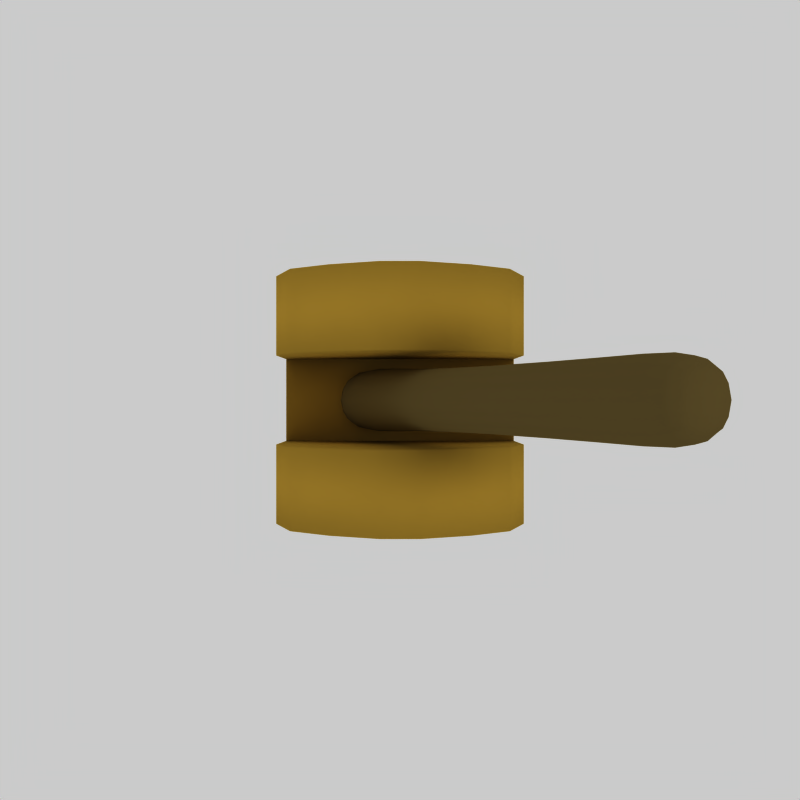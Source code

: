 # Source: switch.blend  (saved by Blender 2.49.2; exported with 4.5.12 LTS)
import bpy
from mathutils import Matrix  # noqa: F401  (used for matrix-valued properties, if any)

bpy.ops.wm.read_factory_settings(use_empty=True)
scene = bpy.context.scene
scene.name = 'Scene'

# ---- collections
col_collection_1 = bpy.data.collections.new('Collection 1'); scene.collection.children.link(col_collection_1)

# ---- materials (node trees are filled in below, after node groups)
mat_material_001 = bpy.data.materials.new('Material.001')
mat_material_001.alpha_threshold = 0.0
mat_material_001.diffuse_color = (0.3509, 0.2923, 0.1521, 1.0)
mat_material_001.roughness = 0.5
mat_material_001.line_color = (0.0, 0.0, 0.0, 1.0)
mat_material = bpy.data.materials.new('Material')
mat_material.alpha_threshold = 0.0
mat_material.diffuse_color = (0.6842, 0.5342, 0.1749, 1.0)
mat_material.roughness = 0.5
mat_material.line_color = (0.0, 0.0, 0.0, 1.0)

# ---- material node trees

# ---- world
world_world = bpy.data.worlds.new('World'); scene.world = world_world
world_world.color = (0.7954, 0.7954, 0.7954)
world_world.use_sun_shadow = False
world_world.sun_shadow_jitter_overblur = 0.0
world_world.cycles.sampling_method = 'MANUAL'
world_world.cycles.sample_map_resolution = 256

# ---- cameras
cam_camera = bpy.data.cameras.new('Camera')
cam_camera.passepartout_alpha = 0.2
cam_camera.clip_end = 100.0
cam_camera.lens = 35.0
cam_camera.ortho_scale = 7.314
cam_camera.show_passepartout = False
cam_camera.show_safe_areas = True
cam_camera.dof.focus_distance = 0.0
cam_camera.dof.aperture_fstop = 128.0

# ---- lights
light_spot_002 = bpy.data.lights.new('Spot.002', 'POINT')
light_spot_002.transmission_factor = 0.0
light_spot_002.cutoff_distance = 30.0
light_spot_002.use_shadow = False
light_spot_002.energy = 100.0
light_spot_002.shadow_buffer_clip_start = 1.001
light_spot_002.shadow_soft_size = 1.0
light_spot_002.shadow_maximum_resolution = 0.006
light_spot_002.use_absolute_resolution = True
light_spot_002.cycles.use_multiple_importance_sampling = False
light_spot_001 = bpy.data.lights.new('Spot.001', 'POINT')
light_spot_001.transmission_factor = 0.0
light_spot_001.cutoff_distance = 30.0
light_spot_001.use_shadow = False
light_spot_001.energy = 100.0
light_spot_001.shadow_buffer_clip_start = 1.001
light_spot_001.shadow_soft_size = 1.0
light_spot_001.shadow_maximum_resolution = 0.006
light_spot_001.use_absolute_resolution = True
light_spot_001.cycles.use_multiple_importance_sampling = False
light_spot = bpy.data.lights.new('Spot', 'POINT')
light_spot.transmission_factor = 0.0
light_spot.cutoff_distance = 30.0
light_spot.energy = 100.0
light_spot.shadow_buffer_clip_start = 1.001
light_spot.shadow_soft_size = 1.0
light_spot.shadow_maximum_resolution = 0.006
light_spot.use_absolute_resolution = True
light_spot.cycles.use_multiple_importance_sampling = False

# ---- meshes
me_cube_001 = bpy.data.meshes.new('Cube.001')
me_cube_001.from_pydata([(0.3721, 0.3721, -1.007), (0.3721, -0.3721, -1.007), (-0.3721, -0.3721, -1.007), (-0.3721, 0.3721, -1.007), (0.2599, 0.2599, 3.213), (0.2599, -0.2599, 3.213), (-0.2599, -0.2599, 3.213), (-0.2599, 0.2599, 3.213), (0.2347, -0.2347, 0.07489), (0.2347, -0.2347, 2.823), (0.2347, 0.2347, 0.07489), (0.2347, 0.2347, 2.823), (-0.2347, -0.2347, 0.07489), (-0.2347, -0.2347, 2.823), (-0.2347, 0.2347, 0.07489), (-0.2347, 0.2347, 2.823)], [], [(0, 1, 2, 3), (4, 7, 6, 5), (0, 10, 8, 1), (10, 11, 9, 8), (11, 4, 5, 9), (1, 8, 12, 2), (8, 9, 13, 12), (9, 5, 6, 13), (2, 12, 14, 3), (12, 13, 15, 14), (13, 6, 7, 15), (4, 11, 15, 7), (11, 10, 14, 15), (10, 0, 3, 14)])
me_cube_001.polygons.foreach_set('use_smooth', [True] * 14)
me_cube_001.materials.append(mat_material_001)
me_cube_001.use_remesh_preserve_volume = False
me_cube_001.use_remesh_preserve_attributes = False
me_cube_001.use_mirror_vertex_groups = False
me_cube_001.update()
me_cube = bpy.data.meshes.new('Cube')
me_cube.from_pydata([(1.0, 1.0, -1.0), (1.0, 0.36, -1.0), (-1.0, 0.36, -1.0), (-1.0, 1.0, -1.0), (1.0, 1.0, -0.4427), (1.0, 0.36, -0.4427), (-1.0, 0.36, -0.4427), (-1.0, 1.0, -0.4427), (-0.5232, 1.0, 0.1127), (-0.5232, 0.36, 0.1127), (0.5232, 0.36, 0.1127), (0.5232, 1.0, 0.1127), (0.1454, 1.0, 0.2495), (0.1454, 0.36, 0.2495), (-0.1454, 0.36, 0.2495), (-0.1454, 1.0, 0.2495), (-0.8379, 0.36, -0.08447), (-0.8379, 1.0, -0.08447), (0.8379, 0.36, -0.08447), (0.8379, 1.0, -0.08447), (0.8379, -0.36, -0.08447), (0.8379, -1.0, -0.08447), (-0.8379, -0.36, -0.08447), (-0.8379, -1.0, -0.08447), (-0.1454, -0.36, 0.2495), (-0.1454, -1.0, 0.2495), (0.1454, -1.0, 0.2495), (0.1454, -0.36, 0.2495), (0.5232, -0.36, 0.1127), (0.5232, -1.0, 0.1127), (-0.5232, -1.0, 0.1127), (-0.5232, -0.36, 0.1127), (-1.0, -0.36, -0.4427), (-1.0, -1.0, -0.4427), (1.0, -1.0, -0.4427), (1.0, -0.36, -0.4427), (-1.0, -0.36, -1.0), (-1.0, -1.0, -1.0), (1.0, -1.0, -1.0), (1.0, -0.36, -1.0)], [], [(0, 1, 2, 3), (0, 4, 5, 1), (1, 5, 6, 2), (2, 6, 7, 3), (4, 0, 3, 7), (10, 11, 12, 13), (11, 8, 15, 12), (9, 10, 13, 14), (8, 9, 14, 15), (12, 15, 14, 13), (6, 16, 17, 7), (16, 9, 8, 17), (5, 18, 16, 6), (18, 10, 9, 16), (7, 17, 19, 4), (17, 8, 11, 19), (4, 19, 18, 5), (19, 11, 10, 18), (20, 28, 29, 21), (35, 20, 21, 34), (22, 31, 28, 20), (32, 22, 20, 35), (21, 29, 30, 23), (34, 21, 23, 33), (23, 30, 31, 22), (33, 23, 22, 32), (27, 24, 25, 26), (31, 30, 25, 24), (30, 29, 26, 25), (28, 31, 24, 27), (29, 28, 27, 26), (35, 39, 36, 32), (37, 33, 32, 36), (38, 34, 33, 37), (39, 35, 34, 38), (39, 38, 37, 36), (1, 39, 36, 2)])
me_cube.polygons.foreach_set('use_smooth', [True] * 37)
me_cube.materials.append(mat_material)
me_cube.use_remesh_preserve_volume = False
me_cube.use_remesh_preserve_attributes = False
me_cube.use_mirror_vertex_groups = False
me_cube.update()

# ---- objects
ob_cube_001 = bpy.data.objects.new('Cube.001', me_cube_001)
ob_lamp_002 = bpy.data.objects.new('Lamp.002', light_spot_002)
ob_lamp_001 = bpy.data.objects.new('Lamp.001', light_spot_001)
ob_cube = bpy.data.objects.new('Cube', me_cube)
ob_lamp = bpy.data.objects.new('Lamp', light_spot)
ob_camera = bpy.data.objects.new('Camera', cam_camera)

# ---- transforms, parenting, visibility, modifiers, constraints
ob_cube_001.location = (0.0, 0.0, 0.0)
ob_cube_001.rotation_euler = (-3.538e-09, 0.4363, -1.596e-08)
ob_cube_001.lock_rotations_4d = False
ob_cube_001.empty_display_type = 'ARROWS'
ob_cube_001.lineart.crease_threshold = 0.0
_m = ob_cube_001.modifiers.new('Subsurf', 'SUBSURF')
_m.uv_smooth = 'PRESERVE_CORNERS'
_m.quality = 2
_m.show_only_control_edges = False
ob_lamp_002.location = (-6.166, 4.157, 0.6351)
ob_lamp_002.rotation_euler = (0.6503, 0.05522, 1.866)
ob_lamp_002.lock_rotations_4d = False
ob_lamp_002.empty_display_type = 'ARROWS'
ob_lamp_002.color = (0.0, 0.0, 0.0, 0.0)
ob_lamp_002.lineart.crease_threshold = 0.0
ob_lamp_001.location = (-0.05996, -7.513, 5.904)
ob_lamp_001.rotation_euler = (0.6503, 0.05522, 1.866)
ob_lamp_001.lock_rotations_4d = False
ob_lamp_001.empty_display_type = 'ARROWS'
ob_lamp_001.color = (0.0, 0.0, 0.0, 0.0)
ob_lamp_001.lineart.crease_threshold = 0.0
ob_cube.location = (0.0, 0.0, 0.3702)
ob_cube.lock_rotations_4d = False
ob_cube.empty_display_type = 'ARROWS'
ob_cube.color = (0.0, 0.0, 0.0, 1.0)
ob_cube.lineart.crease_threshold = 0.0
ob_lamp.location = (4.076, 1.005, 5.904)
ob_lamp.rotation_euler = (0.6503, 0.05522, 1.866)
ob_lamp.lock_rotations_4d = False
ob_lamp.empty_display_type = 'ARROWS'
ob_lamp.color = (0.0, 0.0, 0.0, 0.0)
ob_lamp.lineart.crease_threshold = 0.0
ob_camera.location = (0.0, 0.0, 6.216)
ob_camera.lock_rotations_4d = False
ob_camera.empty_display_type = 'ARROWS'
ob_camera.color = (0.0, 0.0, 0.0, 0.0)
ob_camera.display_type = 'WIRE'
ob_camera.lineart.crease_threshold = 0.0

# ---- collection membership
col_collection_1.objects.link(ob_cube_001)
col_collection_1.objects.link(ob_lamp_002)
col_collection_1.objects.link(ob_lamp_001)
col_collection_1.objects.link(ob_cube)
col_collection_1.objects.link(ob_lamp)
col_collection_1.objects.link(ob_camera)

# ---- scene / render settings (as saved in the file)
scene.camera = ob_camera
scene.frame_start = 1; scene.frame_end = 6; scene.frame_set(6)
scene.render.engine = 'BLENDER_EEVEE_NEXT'
scene.render.image_settings.compression = 90
scene.render.resolution_x = 48
scene.render.resolution_y = 48
scene.render.pixel_aspect_x = 100.0
scene.render.pixel_aspect_y = 100.0
scene.render.fps = 25
scene.render.dither_intensity = 0.0
scene.render.film_transparent = True
scene.render.use_compositing = False
scene.render.use_sequencer = False
scene.render.bake_margin = 2
scene.render.bake_bias = 0.0
scene.render.use_stamp_time = False
scene.render.use_stamp_date = False
scene.render.use_stamp_frame = False
scene.render.use_stamp_camera = False
scene.render.use_stamp_scene = False
scene.render.use_stamp_filename = False
scene.render.use_stamp_render_time = False
scene.render.stamp_font_size = 0
scene.cycles.use_denoising = False
scene.cycles.samples = 10
scene.cycles.sampling_pattern = 'TABULATED_SOBOL'
scene.cycles.light_sampling_threshold = 0.0
scene.cycles.use_adaptive_sampling = False
scene.cycles.use_light_tree = False
scene.cycles.blur_glossy = 0.0
scene.cycles.volume_bounces = 1
scene.cycles.pixel_filter_type = 'GAUSSIAN'
scene.cycles.sample_clamp_indirect = 0.0
scene.view_settings.view_transform = 'Raw'
bpy.context.view_layer.update()
